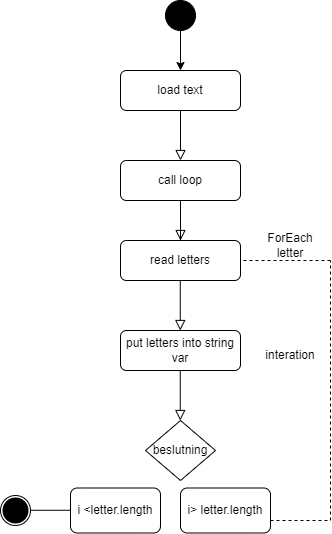

The diagram above was exported from draw.io. Its source (the exported page's mxGraphModel, read from the mxfile embedded in the PNG):
<mxGraphModel dx="1241" dy="744" grid="1" gridSize="10" guides="1" tooltips="1" connect="1" arrows="1" fold="1" page="1" pageScale="1" pageWidth="827" pageHeight="1169" math="0" shadow="0">
  <root>
    <mxCell id="WIyWlLk6GJQsqaUBKTNV-0" />
    <mxCell id="WIyWlLk6GJQsqaUBKTNV-1" parent="WIyWlLk6GJQsqaUBKTNV-0" />
    <mxCell id="WIyWlLk6GJQsqaUBKTNV-2" value="" style="rounded=0;html=1;jettySize=auto;orthogonalLoop=1;fontSize=11;endArrow=block;endFill=0;endSize=8;strokeWidth=1;shadow=0;labelBackgroundColor=none;edgeStyle=orthogonalEdgeStyle;" parent="WIyWlLk6GJQsqaUBKTNV-1" source="WIyWlLk6GJQsqaUBKTNV-3" edge="1">
      <mxGeometry relative="1" as="geometry">
        <mxPoint x="370" y="200" as="targetPoint" />
      </mxGeometry>
    </mxCell>
    <mxCell id="WIyWlLk6GJQsqaUBKTNV-3" value="load text" style="rounded=1;whiteSpace=wrap;html=1;fontSize=12;glass=0;strokeWidth=1;shadow=0;" parent="WIyWlLk6GJQsqaUBKTNV-1" vertex="1">
      <mxGeometry x="310" y="110" width="120" height="40" as="geometry" />
    </mxCell>
    <mxCell id="WIyWlLk6GJQsqaUBKTNV-4" value="" style="rounded=0;html=1;jettySize=auto;orthogonalLoop=1;fontSize=11;endArrow=block;endFill=0;endSize=8;strokeWidth=1;shadow=0;labelBackgroundColor=none;edgeStyle=orthogonalEdgeStyle;" parent="WIyWlLk6GJQsqaUBKTNV-1" edge="1">
      <mxGeometry y="20" relative="1" as="geometry">
        <mxPoint as="offset" />
        <mxPoint x="370" y="280" as="sourcePoint" />
        <mxPoint x="370" y="280" as="targetPoint" />
        <Array as="points">
          <mxPoint x="370" y="240" />
          <mxPoint x="370" y="240" />
        </Array>
      </mxGeometry>
    </mxCell>
    <mxCell id="F-kpjs2Q1sWRakRl2Ntt-0" value="call loop" style="rounded=1;whiteSpace=wrap;html=1;fontSize=12;glass=0;strokeWidth=1;shadow=0;" parent="WIyWlLk6GJQsqaUBKTNV-1" vertex="1">
      <mxGeometry x="310" y="200" width="120" height="40" as="geometry" />
    </mxCell>
    <mxCell id="F-kpjs2Q1sWRakRl2Ntt-2" value="" style="ellipse;fillColor=strokeColor;" parent="WIyWlLk6GJQsqaUBKTNV-1" vertex="1">
      <mxGeometry x="355" y="40" width="30" height="30" as="geometry" />
    </mxCell>
    <mxCell id="F-kpjs2Q1sWRakRl2Ntt-3" value="" style="endArrow=classic;html=1;rounded=0;exitX=0.5;exitY=1;exitDx=0;exitDy=0;entryX=0.5;entryY=0;entryDx=0;entryDy=0;" parent="WIyWlLk6GJQsqaUBKTNV-1" source="F-kpjs2Q1sWRakRl2Ntt-2" target="WIyWlLk6GJQsqaUBKTNV-3" edge="1">
      <mxGeometry width="50" height="50" relative="1" as="geometry">
        <mxPoint x="390" y="220" as="sourcePoint" />
        <mxPoint x="390" y="280" as="targetPoint" />
      </mxGeometry>
    </mxCell>
    <mxCell id="F-kpjs2Q1sWRakRl2Ntt-4" value="read letters" style="rounded=1;whiteSpace=wrap;html=1;fontSize=12;glass=0;strokeWidth=1;shadow=0;" parent="WIyWlLk6GJQsqaUBKTNV-1" vertex="1">
      <mxGeometry x="310" y="280" width="120" height="40" as="geometry" />
    </mxCell>
    <mxCell id="F-kpjs2Q1sWRakRl2Ntt-6" value="" style="rounded=0;html=1;jettySize=auto;orthogonalLoop=1;fontSize=11;endArrow=block;endFill=0;endSize=8;strokeWidth=1;shadow=0;labelBackgroundColor=none;edgeStyle=orthogonalEdgeStyle;" parent="WIyWlLk6GJQsqaUBKTNV-1" edge="1">
      <mxGeometry relative="1" as="geometry">
        <mxPoint x="369.77" y="320.00000000000006" as="sourcePoint" />
        <mxPoint x="369.77" y="370" as="targetPoint" />
      </mxGeometry>
    </mxCell>
    <mxCell id="F-kpjs2Q1sWRakRl2Ntt-7" value="" style="endArrow=none;dashed=1;html=1;rounded=0;entryX=1;entryY=0.5;entryDx=0;entryDy=0;" parent="WIyWlLk6GJQsqaUBKTNV-1" target="F-kpjs2Q1sWRakRl2Ntt-4" edge="1">
      <mxGeometry width="50" height="50" relative="1" as="geometry">
        <mxPoint x="520" y="300" as="sourcePoint" />
        <mxPoint x="440" y="320" as="targetPoint" />
      </mxGeometry>
    </mxCell>
    <mxCell id="F-kpjs2Q1sWRakRl2Ntt-9" value="" style="endArrow=none;dashed=1;html=1;rounded=0;" parent="WIyWlLk6GJQsqaUBKTNV-1" edge="1">
      <mxGeometry width="50" height="50" relative="1" as="geometry">
        <mxPoint x="370" y="560" as="sourcePoint" />
        <mxPoint x="520" y="300" as="targetPoint" />
        <Array as="points">
          <mxPoint x="520" y="560" />
        </Array>
      </mxGeometry>
    </mxCell>
    <mxCell id="F-kpjs2Q1sWRakRl2Ntt-11" value="put letters into string var" style="rounded=1;whiteSpace=wrap;html=1;fontSize=12;glass=0;strokeWidth=1;shadow=0;" parent="WIyWlLk6GJQsqaUBKTNV-1" vertex="1">
      <mxGeometry x="310" y="370" width="120" height="40" as="geometry" />
    </mxCell>
    <mxCell id="F-kpjs2Q1sWRakRl2Ntt-16" value="" style="rounded=0;html=1;jettySize=auto;orthogonalLoop=1;fontSize=11;endArrow=block;endFill=0;endSize=8;strokeWidth=1;shadow=0;labelBackgroundColor=none;edgeStyle=orthogonalEdgeStyle;" parent="WIyWlLk6GJQsqaUBKTNV-1" edge="1">
      <mxGeometry relative="1" as="geometry">
        <mxPoint x="369.77" y="410" as="sourcePoint" />
        <mxPoint x="369.77" y="460" as="targetPoint" />
      </mxGeometry>
    </mxCell>
    <mxCell id="F-kpjs2Q1sWRakRl2Ntt-17" value="interation" style="text;html=1;strokeColor=none;fillColor=none;align=center;verticalAlign=middle;whiteSpace=wrap;rounded=0;" parent="WIyWlLk6GJQsqaUBKTNV-1" vertex="1">
      <mxGeometry x="450" y="380" width="60" height="30" as="geometry" />
    </mxCell>
    <mxCell id="F-kpjs2Q1sWRakRl2Ntt-18" value="ForEach letter" style="text;html=1;strokeColor=none;fillColor=none;align=center;verticalAlign=middle;whiteSpace=wrap;rounded=0;" parent="WIyWlLk6GJQsqaUBKTNV-1" vertex="1">
      <mxGeometry x="450" y="270" width="60" height="30" as="geometry" />
    </mxCell>
    <mxCell id="F-kpjs2Q1sWRakRl2Ntt-19" value="beslutning" style="rhombus;whiteSpace=wrap;html=1;" parent="WIyWlLk6GJQsqaUBKTNV-1" vertex="1">
      <mxGeometry x="335" y="460" width="70" height="60" as="geometry" />
    </mxCell>
    <mxCell id="F-kpjs2Q1sWRakRl2Ntt-20" value="i &amp;lt;letter.length" style="rounded=1;whiteSpace=wrap;html=1;" parent="WIyWlLk6GJQsqaUBKTNV-1" vertex="1">
      <mxGeometry x="260" y="527.5" width="90" height="45" as="geometry" />
    </mxCell>
    <mxCell id="F-kpjs2Q1sWRakRl2Ntt-21" value="i&amp;gt; letter.length" style="rounded=1;whiteSpace=wrap;html=1;" parent="WIyWlLk6GJQsqaUBKTNV-1" vertex="1">
      <mxGeometry x="370" y="527.5" width="90" height="45" as="geometry" />
    </mxCell>
    <mxCell id="F-kpjs2Q1sWRakRl2Ntt-29" value="" style="ellipse;whiteSpace=wrap;html=1;aspect=fixed;" parent="WIyWlLk6GJQsqaUBKTNV-1" vertex="1">
      <mxGeometry x="190" y="535" width="30" height="30" as="geometry" />
    </mxCell>
    <mxCell id="F-kpjs2Q1sWRakRl2Ntt-30" value="" style="ellipse;fillColor=strokeColor;" parent="WIyWlLk6GJQsqaUBKTNV-1" vertex="1">
      <mxGeometry x="192.5" y="537.5" width="25" height="25" as="geometry" />
    </mxCell>
    <mxCell id="F-kpjs2Q1sWRakRl2Ntt-32" value="" style="endArrow=none;html=1;rounded=0;" parent="WIyWlLk6GJQsqaUBKTNV-1" edge="1">
      <mxGeometry width="50" height="50" relative="1" as="geometry">
        <mxPoint x="220" y="549.77" as="sourcePoint" />
        <mxPoint x="260" y="549.77" as="targetPoint" />
      </mxGeometry>
    </mxCell>
  </root>
</mxGraphModel>